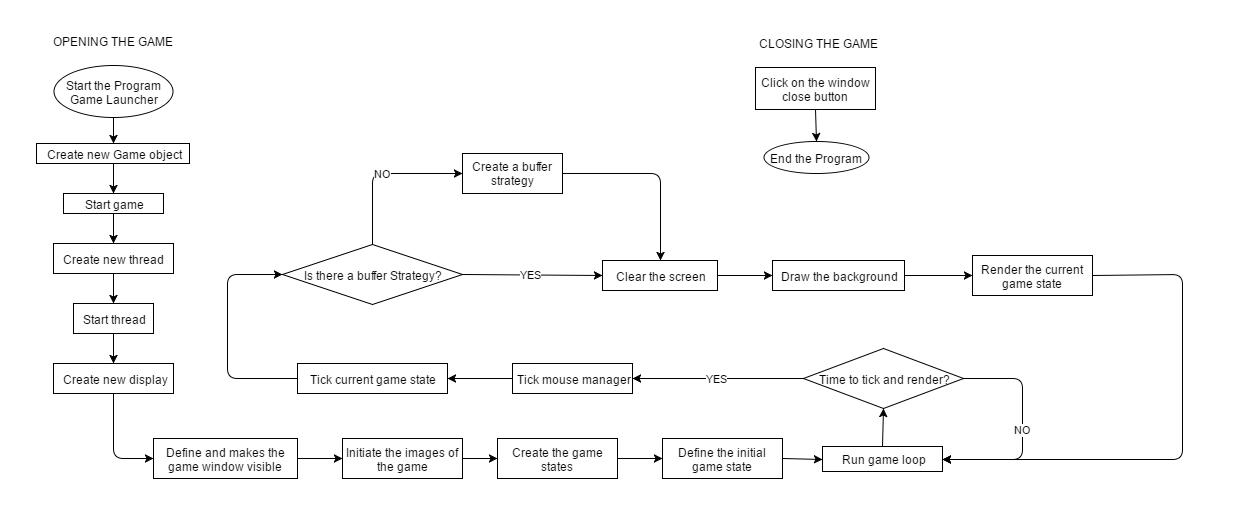

The diagram above was exported from draw.io. Its source (the exported page's mxGraphModel, read from the mxfile embedded in the PNG):
<mxGraphModel dx="1786" dy="926" grid="1" gridSize="10" guides="1" tooltips="1" connect="1" arrows="1" fold="1" page="1" pageScale="1" pageWidth="826" pageHeight="1169" background="#ffffff" math="0" shadow="0">
  <root>
    <mxCell id="0" />
    <mxCell id="1" parent="0" />
    <mxCell id="7ec835c06904924a-2" value="Create new Game object" style="whiteSpace=wrap;html=1;" vertex="1" parent="1">
      <mxGeometry x="54" y="148" width="153" height="20" as="geometry" />
    </mxCell>
    <mxCell id="7ec835c06904924a-3" value="Start game" style="whiteSpace=wrap;html=1;" vertex="1" parent="1">
      <mxGeometry x="81" y="198" width="100" height="20" as="geometry" />
    </mxCell>
    <mxCell id="7ec835c06904924a-5" value="" style="endArrow=classic;html=1;entryX=0.5;entryY=0;exitX=0.5;exitY=1;" edge="1" parent="1" source="7ec835c06904924a-2" target="7ec835c06904924a-3">
      <mxGeometry width="50" height="50" relative="1" as="geometry">
        <mxPoint x="-20" y="118" as="sourcePoint" />
        <mxPoint x="30" y="68" as="targetPoint" />
      </mxGeometry>
    </mxCell>
    <mxCell id="7ec835c06904924a-6" value="Create new thread" style="whiteSpace=wrap;html=1;" vertex="1" parent="1">
      <mxGeometry x="71" y="248" width="120" height="30" as="geometry" />
    </mxCell>
    <mxCell id="7ec835c06904924a-7" value="Start thread" style="whiteSpace=wrap;html=1;" vertex="1" parent="1">
      <mxGeometry x="91" y="308" width="80" height="30" as="geometry" />
    </mxCell>
    <mxCell id="7ec835c06904924a-8" value="" style="endArrow=classic;html=1;entryX=0.5;entryY=0;exitX=0.5;exitY=1;" edge="1" parent="1" source="7ec835c06904924a-3" target="7ec835c06904924a-6">
      <mxGeometry width="50" height="50" relative="1" as="geometry">
        <mxPoint x="21" y="88" as="sourcePoint" />
        <mxPoint x="71" y="38" as="targetPoint" />
      </mxGeometry>
    </mxCell>
    <mxCell id="7ec835c06904924a-9" value="" style="endArrow=classic;html=1;entryX=0.5;entryY=0;exitX=0.5;exitY=1;" edge="1" parent="1" source="7ec835c06904924a-6" target="7ec835c06904924a-7">
      <mxGeometry width="50" height="50" relative="1" as="geometry">
        <mxPoint x="21" y="68" as="sourcePoint" />
        <mxPoint x="71" y="18" as="targetPoint" />
      </mxGeometry>
    </mxCell>
    <mxCell id="7ec835c06904924a-10" value="Define and makes the game window visible" style="whiteSpace=wrap;html=1;" vertex="1" parent="1">
      <mxGeometry x="171" y="443" width="144" height="40" as="geometry" />
    </mxCell>
    <mxCell id="7ec835c06904924a-11" value="Create new display" style="whiteSpace=wrap;html=1;" vertex="1" parent="1">
      <mxGeometry x="71" y="368" width="120" height="30" as="geometry" />
    </mxCell>
    <mxCell id="7ec835c06904924a-12" value="Initiate the images of the game" style="whiteSpace=wrap;html=1;" vertex="1" parent="1">
      <mxGeometry x="360" y="443" width="120" height="40" as="geometry" />
    </mxCell>
    <mxCell id="7ec835c06904924a-13" value="Create the game states" style="whiteSpace=wrap;html=1;" vertex="1" parent="1">
      <mxGeometry x="515" y="443" width="120" height="40" as="geometry" />
    </mxCell>
    <mxCell id="7ec835c06904924a-15" value="Define the initial game state" style="whiteSpace=wrap;html=1;" vertex="1" parent="1">
      <mxGeometry x="680" y="443" width="120" height="40" as="geometry" />
    </mxCell>
    <mxCell id="7ec835c06904924a-16" value="Run game loop" style="whiteSpace=wrap;html=1;" vertex="1" parent="1">
      <mxGeometry x="840" y="451" width="120" height="25" as="geometry" />
    </mxCell>
    <mxCell id="7ec835c06904924a-19" value="Time to tick and render?" style="rhombus;whiteSpace=wrap;html=1;" vertex="1" parent="1">
      <mxGeometry x="821" y="353" width="160" height="60" as="geometry" />
    </mxCell>
    <mxCell id="7ec835c06904924a-21" value="" style="endArrow=classic;html=1;entryX=0.5;entryY=0;exitX=0.5;exitY=1;" edge="1" parent="1" source="7ec835c06904924a-7" target="7ec835c06904924a-11">
      <mxGeometry width="50" height="50" relative="1" as="geometry">
        <mxPoint x="-273" y="128" as="sourcePoint" />
        <mxPoint x="-223" y="78" as="targetPoint" />
      </mxGeometry>
    </mxCell>
    <mxCell id="7ec835c06904924a-22" value="" style="endArrow=classic;html=1;entryX=0;entryY=0.5;exitX=0.5;exitY=1;" edge="1" parent="1" source="7ec835c06904924a-11" target="7ec835c06904924a-10">
      <mxGeometry width="50" height="50" relative="1" as="geometry">
        <mxPoint x="-273" y="128" as="sourcePoint" />
        <mxPoint x="-223" y="78" as="targetPoint" />
        <Array as="points">
          <mxPoint x="131" y="463" />
        </Array>
      </mxGeometry>
    </mxCell>
    <mxCell id="7ec835c06904924a-23" value="" style="endArrow=classic;html=1;entryX=0;entryY=0.5;exitX=1;exitY=0.5;" edge="1" parent="1" source="7ec835c06904924a-10" target="7ec835c06904924a-12">
      <mxGeometry width="50" height="50" relative="1" as="geometry">
        <mxPoint x="9" y="143" as="sourcePoint" />
        <mxPoint x="59" y="93" as="targetPoint" />
      </mxGeometry>
    </mxCell>
    <mxCell id="7ec835c06904924a-24" value="" style="endArrow=classic;html=1;entryX=0;entryY=0.5;exitX=1;exitY=0.5;" edge="1" parent="1" source="7ec835c06904924a-12" target="7ec835c06904924a-13">
      <mxGeometry width="50" height="50" relative="1" as="geometry">
        <mxPoint x="9" y="143" as="sourcePoint" />
        <mxPoint x="59" y="93" as="targetPoint" />
      </mxGeometry>
    </mxCell>
    <mxCell id="7ec835c06904924a-25" value="" style="endArrow=classic;html=1;entryX=0;entryY=0.5;exitX=1;exitY=0.5;" edge="1" parent="1" source="7ec835c06904924a-13" target="7ec835c06904924a-15">
      <mxGeometry width="50" height="50" relative="1" as="geometry">
        <mxPoint x="10" y="143" as="sourcePoint" />
        <mxPoint x="60" y="93" as="targetPoint" />
      </mxGeometry>
    </mxCell>
    <mxCell id="7ec835c06904924a-26" value="" style="endArrow=classic;html=1;exitX=0.5;exitY=0;entryX=0.5;entryY=1;" edge="1" parent="1" source="7ec835c06904924a-16" target="7ec835c06904924a-19">
      <mxGeometry width="50" height="50" relative="1" as="geometry">
        <mxPoint x="186" y="96" as="sourcePoint" />
        <mxPoint x="720" y="400" as="targetPoint" />
      </mxGeometry>
    </mxCell>
    <mxCell id="7ec835c06904924a-27" value="" style="endArrow=classic;html=1;entryX=0;entryY=0.5;exitX=1;exitY=0.5;" edge="1" parent="1" source="7ec835c06904924a-15" target="7ec835c06904924a-16">
      <mxGeometry width="50" height="50" relative="1" as="geometry">
        <mxPoint x="-273" y="128" as="sourcePoint" />
        <mxPoint x="-223" y="78" as="targetPoint" />
      </mxGeometry>
    </mxCell>
    <mxCell id="7ec835c06904924a-30" value="Tick current game state" style="whiteSpace=wrap;html=1;" vertex="1" parent="1">
      <mxGeometry x="315" y="368" width="150" height="30" as="geometry" />
    </mxCell>
    <mxCell id="7ec835c06904924a-31" value="Tick mouse manager" style="whiteSpace=wrap;html=1;" vertex="1" parent="1">
      <mxGeometry x="530" y="368" width="120" height="30" as="geometry" />
    </mxCell>
    <mxCell id="7ec835c06904924a-33" value="Is there a buffer Strategy?" style="rhombus;whiteSpace=wrap;html=1;" vertex="1" parent="1">
      <mxGeometry x="300" y="249" width="180" height="60" as="geometry" />
    </mxCell>
    <mxCell id="7ec835c06904924a-35" value="Create a buffer strategy" style="whiteSpace=wrap;html=1;" vertex="1" parent="1">
      <mxGeometry x="480" y="157.9999994701809" width="100" height="40" as="geometry" />
    </mxCell>
    <mxCell id="7ec835c06904924a-36" value="Clear the screen" style="whiteSpace=wrap;html=1;" vertex="1" parent="1">
      <mxGeometry x="620" y="265" width="115" height="30" as="geometry" />
    </mxCell>
    <mxCell id="7ec835c06904924a-37" value="Draw the background" style="whiteSpace=wrap;html=1;" vertex="1" parent="1">
      <mxGeometry x="790" y="265" width="132" height="30" as="geometry" />
    </mxCell>
    <mxCell id="7ec835c06904924a-38" value="Render the current game state" style="whiteSpace=wrap;html=1;" vertex="1" parent="1">
      <mxGeometry x="990" y="260" width="120" height="40" as="geometry" />
    </mxCell>
    <mxCell id="7ec835c06904924a-40" value="YES" style="endArrow=classic;html=1;entryX=1;entryY=0.5;exitX=0;exitY=0.5;" edge="1" parent="1" source="7ec835c06904924a-19" target="7ec835c06904924a-31">
      <mxGeometry width="50" height="50" relative="1" as="geometry">
        <mxPoint x="600" y="620" as="sourcePoint" />
        <mxPoint x="237" y="446" as="targetPoint" />
      </mxGeometry>
    </mxCell>
    <mxCell id="7ec835c06904924a-50" value="OPENING THE GAME" style="text;html=1;resizable=0;points=[];autosize=1;align=left;verticalAlign=top;spacingTop=-4;" vertex="1" parent="1">
      <mxGeometry x="71" y="39" width="140" height="20" as="geometry" />
    </mxCell>
    <mxCell id="2eebefa123f9ab27-2" value="CLOSING THE GAME" style="text;html=1;resizable=0;points=[];autosize=1;align=left;verticalAlign=top;spacingTop=-4;" vertex="1" parent="1">
      <mxGeometry x="777" y="41" width="130" height="20" as="geometry" />
    </mxCell>
    <mxCell id="2eebefa123f9ab27-3" value="Start the Program&lt;div&gt;Game Launcher&lt;/div&gt;" style="ellipse;whiteSpace=wrap;html=1;" vertex="1" parent="1">
      <mxGeometry x="71" y="70" width="119" height="52" as="geometry" />
    </mxCell>
    <mxCell id="2eebefa123f9ab27-4" value="" style="endArrow=classic;html=1;entryX=0.5;entryY=0;exitX=0.5;exitY=1;" edge="1" parent="1" source="2eebefa123f9ab27-3" target="7ec835c06904924a-2">
      <mxGeometry width="50" height="50" relative="1" as="geometry">
        <mxPoint x="10" y="60" as="sourcePoint" />
        <mxPoint x="60" y="10" as="targetPoint" />
      </mxGeometry>
    </mxCell>
    <mxCell id="2eebefa123f9ab27-5" value="Click on the window close button" style="whiteSpace=wrap;html=1;" vertex="1" parent="1">
      <mxGeometry x="773" y="72" width="120" height="42" as="geometry" />
    </mxCell>
    <mxCell id="2eebefa123f9ab27-6" value="End the Program" style="ellipse;whiteSpace=wrap;html=1;" vertex="1" parent="1">
      <mxGeometry x="781" y="146" width="105" height="32" as="geometry" />
    </mxCell>
    <mxCell id="2eebefa123f9ab27-7" value="" style="endArrow=classic;html=1;entryX=0.5;entryY=0;exitX=0.5;exitY=1;" edge="1" parent="1" source="2eebefa123f9ab27-5" target="2eebefa123f9ab27-6">
      <mxGeometry width="50" height="50" relative="1" as="geometry">
        <mxPoint x="446" y="62" as="sourcePoint" />
        <mxPoint x="496" y="12" as="targetPoint" />
      </mxGeometry>
    </mxCell>
    <mxCell id="464cd288f0d57fb7-1" value="Go to ticking flow chart&lt;div&gt;for details&lt;/div&gt;" style="text;html=1;resizable=0;points=[];autosize=1;align=left;verticalAlign=top;spacingTop=-4;" vertex="1" parent="1">
      <mxGeometry x="315" y="338" width="140" height="30" as="geometry" />
    </mxCell>
    <mxCell id="464cd288f0d57fb7-2" value="Go to rendering flow chart&lt;div&gt;for details&lt;/div&gt;" style="text;html=1;resizable=0;points=[];autosize=1;align=left;verticalAlign=top;spacingTop=-4;" vertex="1" parent="1">
      <mxGeometry x="990" y="231" width="160" height="30" as="geometry" />
    </mxCell>
    <mxCell id="464cd288f0d57fb7-3" value="NO" style="endArrow=classic;html=1;entryX=1;entryY=0.5;exitX=1;exitY=0.5;" edge="1" parent="1" source="7ec835c06904924a-19" target="7ec835c06904924a-16">
      <mxGeometry width="50" height="50" relative="1" as="geometry">
        <mxPoint x="10" y="340" as="sourcePoint" />
        <mxPoint x="60" y="290" as="targetPoint" />
        <Array as="points">
          <mxPoint x="1040" y="383" />
          <mxPoint x="1040" y="464" />
        </Array>
      </mxGeometry>
    </mxCell>
    <mxCell id="464cd288f0d57fb7-5" value="" style="endArrow=classic;html=1;entryX=1;entryY=0.5;exitX=0;exitY=0.5;" edge="1" parent="1" source="7ec835c06904924a-31" target="7ec835c06904924a-30">
      <mxGeometry width="50" height="50" relative="1" as="geometry">
        <mxPoint x="10" y="150" as="sourcePoint" />
        <mxPoint x="60" y="100" as="targetPoint" />
      </mxGeometry>
    </mxCell>
    <mxCell id="464cd288f0d57fb7-7" value="" style="endArrow=classic;html=1;exitX=1;exitY=0.5;entryX=1;entryY=0.5;" edge="1" parent="1" source="7ec835c06904924a-38" target="7ec835c06904924a-16">
      <mxGeometry width="50" height="50" relative="1" as="geometry">
        <mxPoint x="10" y="250" as="sourcePoint" />
        <mxPoint x="950" y="500" as="targetPoint" />
        <Array as="points">
          <mxPoint x="1200" y="279" />
          <mxPoint x="1200" y="464" />
        </Array>
      </mxGeometry>
    </mxCell>
    <mxCell id="464cd288f0d57fb7-8" value="" style="endArrow=classic;html=1;entryX=0;entryY=0.5;exitX=0;exitY=0.5;" edge="1" parent="1" source="7ec835c06904924a-30" target="7ec835c06904924a-33">
      <mxGeometry width="50" height="50" relative="1" as="geometry">
        <mxPoint x="-5" y="110" as="sourcePoint" />
        <mxPoint x="45" y="60" as="targetPoint" />
        <Array as="points">
          <mxPoint x="245" y="383" />
          <mxPoint x="245" y="279" />
        </Array>
      </mxGeometry>
    </mxCell>
    <mxCell id="464cd288f0d57fb7-9" value="YES" style="endArrow=classic;html=1;entryX=0;entryY=0.5;exitX=1;exitY=0.5;" edge="1" parent="1" source="7ec835c06904924a-33" target="7ec835c06904924a-36">
      <mxGeometry width="50" height="50" relative="1" as="geometry">
        <mxPoint x="70" y="110" as="sourcePoint" />
        <mxPoint x="120" y="60" as="targetPoint" />
      </mxGeometry>
    </mxCell>
    <mxCell id="464cd288f0d57fb7-10" value="" style="endArrow=classic;html=1;entryX=0;entryY=0.5;exitX=1;exitY=0.5;" edge="1" parent="1" source="7ec835c06904924a-37" target="7ec835c06904924a-38">
      <mxGeometry width="50" height="50" relative="1" as="geometry">
        <mxPoint x="70" y="110" as="sourcePoint" />
        <mxPoint x="120" y="60" as="targetPoint" />
      </mxGeometry>
    </mxCell>
    <mxCell id="464cd288f0d57fb7-11" value="" style="endArrow=classic;html=1;entryX=0;entryY=0.5;exitX=1;exitY=0.5;" edge="1" parent="1" source="7ec835c06904924a-36" target="7ec835c06904924a-37">
      <mxGeometry width="50" height="50" relative="1" as="geometry">
        <mxPoint x="240" y="110" as="sourcePoint" />
        <mxPoint x="290" y="60" as="targetPoint" />
      </mxGeometry>
    </mxCell>
    <mxCell id="464cd288f0d57fb7-13" value="NO" style="endArrow=classic;html=1;entryX=0;entryY=0.5;exitX=0.5;exitY=0;" edge="1" parent="1" source="7ec835c06904924a-33" target="7ec835c06904924a-35">
      <mxGeometry width="50" height="50" relative="1" as="geometry">
        <mxPoint x="10" y="60" as="sourcePoint" />
        <mxPoint x="60" y="10" as="targetPoint" />
        <Array as="points">
          <mxPoint x="390" y="178" />
        </Array>
      </mxGeometry>
    </mxCell>
    <mxCell id="464cd288f0d57fb7-14" value="" style="endArrow=classic;html=1;entryX=0.5;entryY=0;exitX=1;exitY=0.5;" edge="1" parent="1" source="7ec835c06904924a-35" target="7ec835c06904924a-36">
      <mxGeometry width="50" height="50" relative="1" as="geometry">
        <mxPoint x="200" y="60" as="sourcePoint" />
        <mxPoint x="250" y="10" as="targetPoint" />
        <Array as="points">
          <mxPoint x="678" y="178" />
        </Array>
      </mxGeometry>
    </mxCell>
  </root>
</mxGraphModel>